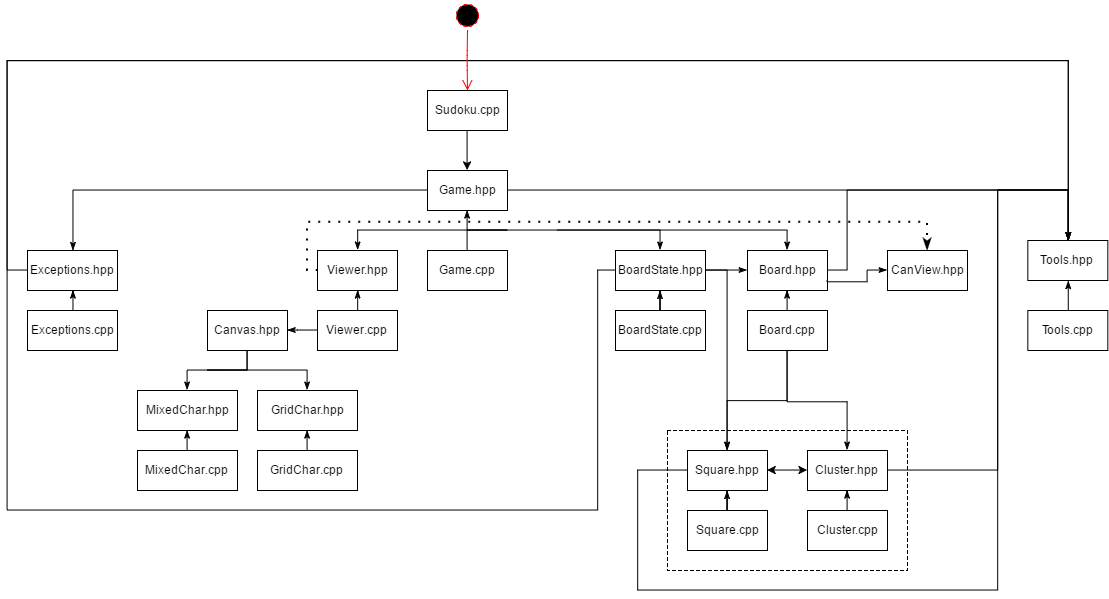

The diagram above was exported from draw.io. Its source (the exported page's mxGraphModel, read from the mxfile embedded in the PNG):
<mxGraphModel dx="2111" dy="1964" grid="1" gridSize="10" guides="1" tooltips="1" connect="1" arrows="1" fold="1" page="1" pageScale="1" pageWidth="826" pageHeight="1169" background="#ffffff" math="0" shadow="0">
  <root>
    <mxCell id="0" />
    <mxCell id="1" parent="0" />
    <mxCell id="90" value="" style="whiteSpace=wrap;html=1;fillColor=#ffffff;gradientColor=none;dashed=1;" vertex="1" parent="1">
      <mxGeometry x="420" y="420" width="240" height="140" as="geometry" />
    </mxCell>
    <mxCell id="2" value="Sudoku.cpp" style="whiteSpace=wrap;html=1;fillColor=#ffffff;gradientColor=none;" vertex="1" parent="1">
      <mxGeometry x="180" y="80" width="80" height="40" as="geometry" />
    </mxCell>
    <mxCell id="42" style="edgeStyle=orthogonalEdgeStyle;rounded=0;html=1;shadow=0;startArrow=none;startFill=0;endArrow=classicThin;endFill=1;jettySize=auto;orthogonalLoop=1;strokeWidth=1;" edge="1" parent="1" source="3" target="24">
      <mxGeometry relative="1" as="geometry" />
    </mxCell>
    <mxCell id="66" style="edgeStyle=orthogonalEdgeStyle;rounded=0;html=1;shadow=0;startArrow=none;startFill=0;endArrow=classicThin;endFill=1;jettySize=auto;orthogonalLoop=1;strokeWidth=1;entryX=0.5;entryY=0;" edge="1" parent="1" source="3" target="7">
      <mxGeometry relative="1" as="geometry">
        <mxPoint x="720" y="180" as="targetPoint" />
        <Array as="points">
          <mxPoint x="821" y="180" />
        </Array>
      </mxGeometry>
    </mxCell>
    <mxCell id="3" value="Game.hpp" style="whiteSpace=wrap;html=1;fillColor=#ffffff;gradientColor=none;" vertex="1" parent="1">
      <mxGeometry x="180" y="160" width="80" height="40" as="geometry" />
    </mxCell>
    <mxCell id="89" style="edgeStyle=orthogonalEdgeStyle;rounded=0;html=1;entryX=0.5;entryY=1;shadow=0;startArrow=none;startFill=0;endArrow=classicThin;endFill=1;jettySize=auto;orthogonalLoop=1;strokeWidth=1;" edge="1" parent="1" source="4" target="3">
      <mxGeometry relative="1" as="geometry" />
    </mxCell>
    <mxCell id="4" value="Game.cpp" style="whiteSpace=wrap;html=1;fillColor=#ffffff;gradientColor=none;" vertex="1" parent="1">
      <mxGeometry x="180" y="240" width="80" height="40" as="geometry" />
    </mxCell>
    <mxCell id="93" style="edgeStyle=orthogonalEdgeStyle;rounded=0;html=1;shadow=0;startArrow=none;startFill=0;endArrow=classicThin;endFill=1;jettySize=auto;orthogonalLoop=1;strokeWidth=1;entryX=0.5;entryY=0;" edge="1" parent="1" source="5" target="7">
      <mxGeometry relative="1" as="geometry">
        <mxPoint x="750" y="180" as="targetPoint" />
        <Array as="points">
          <mxPoint x="750" y="460" />
          <mxPoint x="750" y="180" />
          <mxPoint x="821" y="180" />
        </Array>
      </mxGeometry>
    </mxCell>
    <mxCell id="5" value="Cluster.hpp" style="whiteSpace=wrap;html=1;fillColor=#ffffff;gradientColor=none;" vertex="1" parent="1">
      <mxGeometry x="560" y="440" width="80" height="40" as="geometry" />
    </mxCell>
    <mxCell id="85" style="edgeStyle=orthogonalEdgeStyle;rounded=0;html=1;entryX=0.5;entryY=1;shadow=0;startArrow=none;startFill=0;endArrow=classicThin;endFill=1;jettySize=auto;orthogonalLoop=1;strokeWidth=1;" edge="1" parent="1" source="80" target="5">
      <mxGeometry relative="1" as="geometry" />
    </mxCell>
    <mxCell id="80" value="Cluster.cpp" style="whiteSpace=wrap;html=1;fillColor=#ffffff;gradientColor=none;" vertex="1" parent="1">
      <mxGeometry x="560" y="500" width="80" height="40" as="geometry" />
    </mxCell>
    <mxCell id="94" style="edgeStyle=orthogonalEdgeStyle;rounded=0;html=1;shadow=0;startArrow=none;startFill=0;endArrow=classicThin;endFill=1;jettySize=auto;orthogonalLoop=1;strokeWidth=1;entryX=0.5;entryY=0;" edge="1" parent="1" source="6" target="7">
      <mxGeometry relative="1" as="geometry">
        <mxPoint x="750" y="180" as="targetPoint" />
        <Array as="points">
          <mxPoint x="390" y="460" />
          <mxPoint x="390" y="580" />
          <mxPoint x="750" y="580" />
          <mxPoint x="750" y="180" />
          <mxPoint x="821" y="180" />
        </Array>
      </mxGeometry>
    </mxCell>
    <mxCell id="6" value="Square.hpp" style="whiteSpace=wrap;html=1;fillColor=#ffffff;gradientColor=none;" vertex="1" parent="1">
      <mxGeometry x="440" y="440" width="80" height="40" as="geometry" />
    </mxCell>
    <mxCell id="84" style="edgeStyle=orthogonalEdgeStyle;rounded=0;html=1;shadow=0;startArrow=none;startFill=0;endArrow=classicThin;endFill=1;jettySize=auto;orthogonalLoop=1;strokeWidth=1;" edge="1" parent="1" source="70" target="6">
      <mxGeometry relative="1" as="geometry" />
    </mxCell>
    <mxCell id="70" value="Square.cpp" style="whiteSpace=wrap;html=1;fillColor=#ffffff;gradientColor=none;" vertex="1" parent="1">
      <mxGeometry x="440" y="500" width="80" height="40" as="geometry" />
    </mxCell>
    <mxCell id="7" value="Tools.hpp" style="whiteSpace=wrap;html=1;fillColor=#ffffff;gradientColor=none;" vertex="1" parent="1">
      <mxGeometry x="780.3333333333333" y="230" width="80" height="40" as="geometry" />
    </mxCell>
    <mxCell id="10" style="edgeStyle=orthogonalEdgeStyle;rounded=0;html=1;exitX=0.5;exitY=0;entryX=0.5;entryY=0;shadow=0;startArrow=none;startFill=0;endArrow=classicThin;endFill=1;jettySize=auto;orthogonalLoop=1;strokeWidth=1;" edge="1" parent="1" source="2" target="2">
      <mxGeometry relative="1" as="geometry" />
    </mxCell>
    <mxCell id="18" style="edgeStyle=orthogonalEdgeStyle;rounded=0;html=1;exitX=0.5;exitY=1;entryX=0.5;entryY=1;shadow=0;startArrow=none;startFill=0;endArrow=classicThin;endFill=1;jettySize=auto;orthogonalLoop=1;strokeWidth=1;" edge="1" parent="1" source="2" target="2">
      <mxGeometry relative="1" as="geometry" />
    </mxCell>
    <mxCell id="65" style="edgeStyle=orthogonalEdgeStyle;rounded=0;html=1;shadow=0;startArrow=none;startFill=0;endArrow=classicThin;endFill=1;jettySize=auto;orthogonalLoop=1;strokeWidth=1;entryX=0.5;entryY=0;" edge="1" parent="1" source="24" target="7">
      <mxGeometry relative="1" as="geometry">
        <mxPoint x="-310" y="30" as="targetPoint" />
        <Array as="points">
          <mxPoint x="-240" y="260" />
          <mxPoint x="-240" y="50" />
          <mxPoint x="821" y="50" />
        </Array>
      </mxGeometry>
    </mxCell>
    <mxCell id="24" value="Exceptions.hpp" style="whiteSpace=wrap;html=1;fillColor=#ffffff;gradientColor=none;" vertex="1" parent="1">
      <mxGeometry x="-220" y="240" width="90" height="40" as="geometry" />
    </mxCell>
    <mxCell id="88" style="edgeStyle=orthogonalEdgeStyle;rounded=0;html=1;entryX=0.5;entryY=1;shadow=0;startArrow=none;startFill=0;endArrow=classicThin;endFill=1;jettySize=auto;orthogonalLoop=1;strokeWidth=1;" edge="1" parent="1" source="48" target="24">
      <mxGeometry relative="1" as="geometry" />
    </mxCell>
    <mxCell id="48" value="Exceptions.cpp" style="whiteSpace=wrap;html=1;fillColor=#ffffff;gradientColor=none;" vertex="1" parent="1">
      <mxGeometry x="-220" y="300" width="90" height="40" as="geometry" />
    </mxCell>
    <mxCell id="87" style="edgeStyle=orthogonalEdgeStyle;rounded=0;html=1;entryX=0.5;entryY=1;shadow=0;startArrow=none;startFill=0;endArrow=classicThin;endFill=1;jettySize=auto;orthogonalLoop=1;strokeWidth=1;" edge="1" parent="1" source="25" target="7">
      <mxGeometry relative="1" as="geometry" />
    </mxCell>
    <mxCell id="25" value="Tools.cpp" style="whiteSpace=wrap;html=1;fillColor=#ffffff;gradientColor=none;" vertex="1" parent="1">
      <mxGeometry x="780.3333333333333" y="300" width="80" height="40" as="geometry" />
    </mxCell>
    <mxCell id="30" value="" style="endArrow=classic;html=1;shadow=0;strokeWidth=1;exitX=0.5;exitY=1;entryX=0.5;entryY=0;" edge="1" parent="1" source="2" target="3">
      <mxGeometry width="50" height="50" relative="1" as="geometry">
        <mxPoint x="70" y="620" as="sourcePoint" />
        <mxPoint x="120" y="570" as="targetPoint" />
      </mxGeometry>
    </mxCell>
    <mxCell id="68" style="edgeStyle=orthogonalEdgeStyle;rounded=0;html=1;shadow=0;startArrow=none;startFill=0;endArrow=classicThin;endFill=1;jettySize=auto;orthogonalLoop=1;strokeWidth=1;entryX=0.5;entryY=0;" edge="1" parent="1" source="36" target="7">
      <mxGeometry relative="1" as="geometry">
        <mxPoint x="820" y="60" as="targetPoint" />
        <Array as="points">
          <mxPoint x="350" y="260" />
          <mxPoint x="350" y="500" />
          <mxPoint x="-240" y="500" />
          <mxPoint x="-240" y="50" />
          <mxPoint x="821" y="50" />
        </Array>
      </mxGeometry>
    </mxCell>
    <mxCell id="75" style="edgeStyle=orthogonalEdgeStyle;rounded=0;html=1;entryX=0.5;entryY=0;shadow=0;startArrow=none;startFill=0;endArrow=classicThin;endFill=1;jettySize=auto;orthogonalLoop=1;strokeWidth=1;" edge="1" parent="1" source="36" target="6">
      <mxGeometry relative="1" as="geometry">
        <Array as="points">
          <mxPoint x="480" y="260" />
        </Array>
      </mxGeometry>
    </mxCell>
    <mxCell id="36" value="BoardState.hpp" style="whiteSpace=wrap;html=1;fillColor=#ffffff;gradientColor=none;" vertex="1" parent="1">
      <mxGeometry x="368" y="240" width="90" height="40" as="geometry" />
    </mxCell>
    <mxCell id="83" style="edgeStyle=orthogonalEdgeStyle;rounded=0;html=1;shadow=0;startArrow=none;startFill=0;endArrow=classicThin;endFill=1;jettySize=auto;orthogonalLoop=1;strokeWidth=1;" edge="1" parent="1" source="46" target="36">
      <mxGeometry relative="1" as="geometry" />
    </mxCell>
    <mxCell id="46" value="BoardState.cpp" style="whiteSpace=wrap;html=1;fillColor=#ffffff;gradientColor=none;" vertex="1" parent="1">
      <mxGeometry x="368" y="300" width="90" height="40" as="geometry" />
    </mxCell>
    <mxCell id="95" style="edgeStyle=orthogonalEdgeStyle;rounded=0;html=1;entryX=0.5;entryY=0;shadow=0;startArrow=none;startFill=0;endArrow=classicThin;endFill=1;jettySize=auto;orthogonalLoop=1;strokeWidth=2;dashed=1;dashPattern=1 4;exitX=0;exitY=0.5;" edge="1" parent="1" source="45" target="91">
      <mxGeometry relative="1" as="geometry">
        <Array as="points">
          <mxPoint x="60" y="260" />
          <mxPoint x="60" y="211" />
          <mxPoint x="680" y="211" />
        </Array>
      </mxGeometry>
    </mxCell>
    <mxCell id="45" value="Viewer.hpp" style="whiteSpace=wrap;html=1;fillColor=#ffffff;gradientColor=none;" vertex="1" parent="1">
      <mxGeometry x="70" y="240" width="80" height="40" as="geometry" />
    </mxCell>
    <mxCell id="82" style="edgeStyle=orthogonalEdgeStyle;rounded=0;html=1;entryX=0.5;entryY=1;shadow=0;startArrow=none;startFill=0;endArrow=classicThin;endFill=1;jettySize=auto;orthogonalLoop=1;strokeWidth=1;" edge="1" parent="1" source="50" target="45">
      <mxGeometry relative="1" as="geometry" />
    </mxCell>
    <mxCell id="107" style="edgeStyle=orthogonalEdgeStyle;rounded=0;html=1;entryX=1;entryY=0.5;shadow=0;startArrow=none;startFill=0;endArrow=classicThin;endFill=1;jettySize=auto;orthogonalLoop=1;strokeWidth=1;" edge="1" parent="1" source="50" target="96">
      <mxGeometry relative="1" as="geometry" />
    </mxCell>
    <mxCell id="50" value="Viewer.cpp" style="whiteSpace=wrap;html=1;fillColor=#ffffff;gradientColor=none;" vertex="1" parent="1">
      <mxGeometry x="70" y="300" width="80" height="40" as="geometry" />
    </mxCell>
    <mxCell id="53" value="" style="edgeStyle=orthogonalEdgeStyle;rounded=0;html=1;shadow=0;startArrow=none;startFill=0;endArrow=classicThin;endFill=1;jettySize=auto;orthogonalLoop=1;strokeWidth=1;entryX=0.5;entryY=0;" edge="1" parent="1" target="45">
      <mxGeometry x="270" y="190" as="geometry">
        <mxPoint x="220" y="220" as="sourcePoint" />
        <mxPoint x="450" y="190" as="targetPoint" />
        <Array as="points">
          <mxPoint x="260" y="220" />
          <mxPoint x="260" y="220" />
        </Array>
      </mxGeometry>
    </mxCell>
    <mxCell id="54" value="" style="edgeStyle=orthogonalEdgeStyle;rounded=0;html=1;shadow=0;startArrow=none;startFill=0;endArrow=classicThin;endFill=1;jettySize=auto;orthogonalLoop=1;strokeWidth=1;entryX=0.5;entryY=0;" edge="1" parent="1" target="36">
      <mxGeometry x="280" y="200" as="geometry">
        <mxPoint x="220" y="220" as="sourcePoint" />
        <mxPoint x="320" y="250" as="targetPoint" />
        <Array as="points">
          <mxPoint x="230" y="220" />
          <mxPoint x="125" y="220" />
        </Array>
      </mxGeometry>
    </mxCell>
    <mxCell id="67" style="edgeStyle=orthogonalEdgeStyle;rounded=0;html=1;entryX=0.5;entryY=0;shadow=0;startArrow=none;startFill=0;endArrow=classicThin;endFill=1;jettySize=auto;orthogonalLoop=1;strokeWidth=1;" edge="1" parent="1" source="55" target="7">
      <mxGeometry relative="1" as="geometry">
        <Array as="points">
          <mxPoint x="600" y="260" />
          <mxPoint x="600" y="180" />
          <mxPoint x="821" y="180" />
        </Array>
      </mxGeometry>
    </mxCell>
    <mxCell id="55" value="Board.hpp" style="whiteSpace=wrap;html=1;fillColor=#ffffff;gradientColor=none;" vertex="1" parent="1">
      <mxGeometry x="500" y="240" width="80" height="40" as="geometry" />
    </mxCell>
    <mxCell id="72" style="edgeStyle=orthogonalEdgeStyle;rounded=0;html=1;shadow=0;startArrow=none;startFill=0;endArrow=classicThin;endFill=1;jettySize=auto;orthogonalLoop=1;strokeWidth=1;" edge="1" parent="1" source="61" target="6">
      <mxGeometry relative="1" as="geometry" />
    </mxCell>
    <mxCell id="86" style="edgeStyle=orthogonalEdgeStyle;rounded=0;html=1;entryX=0.5;entryY=1;shadow=0;startArrow=none;startFill=0;endArrow=classicThin;endFill=1;jettySize=auto;orthogonalLoop=1;strokeWidth=1;" edge="1" parent="1" source="61" target="55">
      <mxGeometry relative="1" as="geometry" />
    </mxCell>
    <mxCell id="92" style="edgeStyle=orthogonalEdgeStyle;rounded=0;html=1;entryX=0;entryY=0.5;shadow=0;startArrow=none;startFill=0;endArrow=classicThin;endFill=1;jettySize=auto;orthogonalLoop=1;strokeWidth=1;exitX=1;exitY=0.75;" edge="1" parent="1" source="55" target="91">
      <mxGeometry relative="1" as="geometry">
        <Array as="points">
          <mxPoint x="620" y="271" />
          <mxPoint x="620" y="260" />
        </Array>
      </mxGeometry>
    </mxCell>
    <mxCell id="61" value="Board.cpp" style="whiteSpace=wrap;html=1;fillColor=#ffffff;gradientColor=none;" vertex="1" parent="1">
      <mxGeometry x="500" y="300" width="80" height="40" as="geometry" />
    </mxCell>
    <mxCell id="56" value="" style="edgeStyle=orthogonalEdgeStyle;rounded=0;html=1;shadow=0;startArrow=none;startFill=0;endArrow=classicThin;endFill=1;jettySize=auto;orthogonalLoop=1;strokeWidth=1;entryX=0.5;entryY=0;" edge="1" parent="1" target="55">
      <mxGeometry x="280" y="200" as="geometry">
        <mxPoint x="310" y="220" as="sourcePoint" />
        <mxPoint x="320" y="250" as="targetPoint" />
        <Array as="points">
          <mxPoint x="540" y="220" />
        </Array>
      </mxGeometry>
    </mxCell>
    <mxCell id="73" style="edgeStyle=orthogonalEdgeStyle;rounded=0;html=1;shadow=0;startArrow=none;startFill=0;endArrow=classicThin;endFill=1;jettySize=auto;orthogonalLoop=1;strokeWidth=1;entryX=0.5;entryY=0;exitX=0.5;exitY=1;" edge="1" parent="1" source="61" target="5">
      <mxGeometry x="489.58823529411757" y="350" as="geometry">
        <mxPoint x="549.5882352941176" y="350" as="sourcePoint" />
        <mxPoint x="489.58823529411757" y="450" as="targetPoint" />
        <Array as="points">
          <mxPoint x="540" y="391" />
          <mxPoint x="600" y="391" />
        </Array>
      </mxGeometry>
    </mxCell>
    <mxCell id="77" value="" style="edgeStyle=orthogonalEdgeStyle;rounded=0;html=1;shadow=0;startArrow=none;startFill=0;endArrow=classicThin;endFill=1;jettySize=auto;orthogonalLoop=1;strokeWidth=1;exitX=1;exitY=0.5;" edge="1" parent="1" source="36">
      <mxGeometry x="549.5882352941176" y="289.9411764705883" as="geometry">
        <mxPoint x="549.5882352941176" y="290" as="sourcePoint" />
        <mxPoint x="500" y="260" as="targetPoint" />
        <Array as="points">
          <mxPoint x="500" y="260" />
          <mxPoint x="500" y="260" />
        </Array>
      </mxGeometry>
    </mxCell>
    <mxCell id="78" value="" style="endArrow=classic;startArrow=classic;html=1;shadow=0;strokeWidth=1;entryX=0;entryY=0.5;exitX=1;exitY=0.5;" edge="1" parent="1" source="6" target="5">
      <mxGeometry width="50" height="50" relative="1" as="geometry">
        <mxPoint x="-310" y="610" as="sourcePoint" />
        <mxPoint x="-260" y="560" as="targetPoint" />
      </mxGeometry>
    </mxCell>
    <mxCell id="91" value="CanView.hpp" style="whiteSpace=wrap;html=1;fillColor=#ffffff;gradientColor=none;" vertex="1" parent="1">
      <mxGeometry x="640" y="240" width="80" height="40" as="geometry" />
    </mxCell>
    <mxCell id="100" style="edgeStyle=orthogonalEdgeStyle;rounded=0;html=1;entryX=0.5;entryY=0;shadow=0;startArrow=none;startFill=0;endArrow=classicThin;endFill=1;jettySize=auto;orthogonalLoop=1;strokeWidth=1;" edge="1" parent="1" source="96" target="97">
      <mxGeometry relative="1" as="geometry">
        <Array as="points">
          <mxPoint y="360" />
          <mxPoint x="-60" y="360" />
        </Array>
      </mxGeometry>
    </mxCell>
    <mxCell id="96" value="Canvas.hpp" style="whiteSpace=wrap;html=1;fillColor=#ffffff;gradientColor=none;" vertex="1" parent="1">
      <mxGeometry x="-40" y="300" width="80" height="40" as="geometry" />
    </mxCell>
    <mxCell id="97" value="MixedChar.hpp" style="whiteSpace=wrap;html=1;fillColor=#ffffff;gradientColor=none;" vertex="1" parent="1">
      <mxGeometry x="-110" y="380" width="100" height="40" as="geometry" />
    </mxCell>
    <mxCell id="99" value="GridChar.hpp" style="whiteSpace=wrap;html=1;fillColor=#ffffff;gradientColor=none;" vertex="1" parent="1">
      <mxGeometry x="10" y="380" width="100" height="40" as="geometry" />
    </mxCell>
    <mxCell id="101" style="edgeStyle=orthogonalEdgeStyle;rounded=0;html=1;entryX=0.5;entryY=0;shadow=0;startArrow=none;startFill=0;endArrow=classicThin;endFill=1;jettySize=auto;orthogonalLoop=1;strokeWidth=1;exitX=0.5;exitY=1;" edge="1" parent="1" source="96" target="99">
      <mxGeometry x="-90.4117647058822" y="350" as="geometry">
        <mxPoint x="-30.411764705882433" y="350" as="sourcePoint" />
        <mxPoint x="-90.4117647058822" y="389.9411764705883" as="targetPoint" />
        <Array as="points">
          <mxPoint x="-40" y="360" />
          <mxPoint x="20" y="360" />
        </Array>
      </mxGeometry>
    </mxCell>
    <mxCell id="102" value="GridChar.cpp" style="whiteSpace=wrap;html=1;fillColor=#ffffff;gradientColor=none;" vertex="1" parent="1">
      <mxGeometry x="10" y="440" width="100" height="40" as="geometry" />
    </mxCell>
    <mxCell id="103" style="edgeStyle=orthogonalEdgeStyle;rounded=0;html=1;shadow=0;startArrow=none;startFill=0;endArrow=classicThin;endFill=1;jettySize=auto;orthogonalLoop=1;strokeWidth=1;entryX=0.5;entryY=1;exitX=0.5;exitY=0;" edge="1" parent="1" source="102" target="99">
      <mxGeometry x="489.58823529411757" y="489.9411764705883" as="geometry">
        <mxPoint x="489.58823529411757" y="510" as="sourcePoint" />
        <mxPoint x="489.58823529411757" y="490" as="targetPoint" />
        <Array as="points" />
      </mxGeometry>
    </mxCell>
    <mxCell id="104" style="edgeStyle=orthogonalEdgeStyle;rounded=0;html=1;shadow=0;startArrow=none;startFill=0;endArrow=classicThin;endFill=1;jettySize=auto;orthogonalLoop=1;strokeWidth=1;entryX=0.5;entryY=1;exitX=0.5;exitY=0;" edge="1" parent="1" source="105" target="97">
      <mxGeometry x="499.58823529411757" y="499.9411764705883" as="geometry">
        <mxPoint x="-100" y="451" as="sourcePoint" />
        <mxPoint x="29.588235294117567" y="429.9411764705883" as="targetPoint" />
        <Array as="points" />
      </mxGeometry>
    </mxCell>
    <mxCell id="105" value="MixedChar.cpp" style="whiteSpace=wrap;html=1;fillColor=#ffffff;gradientColor=none;" vertex="1" parent="1">
      <mxGeometry x="-110" y="440" width="100" height="40" as="geometry" />
    </mxCell>
    <mxCell id="108" value="" style="ellipse;html=1;shape=startState;fillColor=#000000;strokeColor=#ff0000;dashed=1;" vertex="1" parent="1">
      <mxGeometry x="205" y="-10" width="30" height="30" as="geometry" />
    </mxCell>
    <mxCell id="109" value="" style="edgeStyle=orthogonalEdgeStyle;html=1;verticalAlign=bottom;endArrow=open;endSize=8;strokeColor=#ff0000;shadow=0;" edge="1" source="108" parent="1">
      <mxGeometry relative="1" as="geometry">
        <mxPoint x="220" y="80" as="targetPoint" />
      </mxGeometry>
    </mxCell>
  </root>
</mxGraphModel>